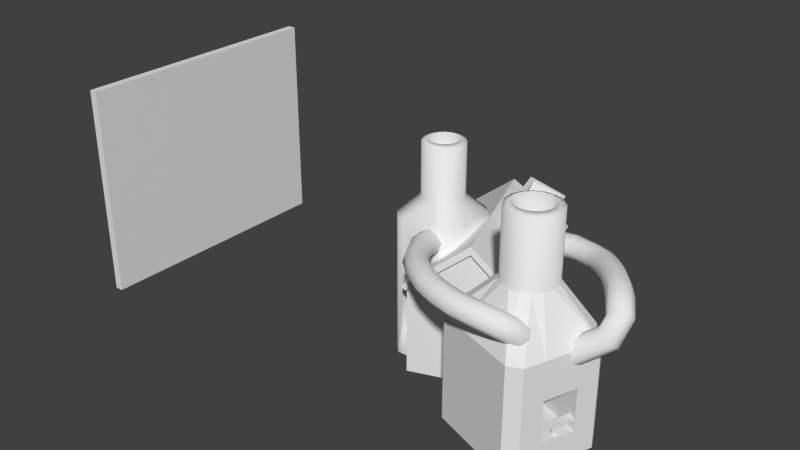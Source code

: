 # Source: power7blend.blend  (saved by Blender 2.66.0; exported with 4.5.12 LTS)
import bpy
from mathutils import Matrix  # noqa: F401  (used for matrix-valued properties, if any)

bpy.ops.wm.read_factory_settings(use_empty=True)
scene = bpy.context.scene
scene.name = 'Scene'

# ---- collections
col_collection_1 = bpy.data.collections.new('Collection 1'); scene.collection.children.link(col_collection_1)

# ---- materials (node trees are filled in below, after node groups)
mat_classic_workshop = bpy.data.materials.new('classic_workshop')
mat_classic_workshop.alpha_threshold = 0.0
mat_classic_workshop.use_transparent_shadow = False
mat_classic_workshop.roughness = 0.5
mat_classic_workshop.line_color = (0.0, 0.0, 0.0, 1.0)
mat_classic_foundry = bpy.data.materials.new('classic_foundry')
mat_classic_foundry.alpha_threshold = 0.0
mat_classic_foundry.use_transparent_shadow = False
mat_classic_foundry.roughness = 0.5
mat_classic_foundry.line_color = (0.0, 0.0, 0.0, 1.0)
mat_classic_foundry_oven = bpy.data.materials.new('classic_foundry_oven')
mat_classic_foundry_oven.alpha_threshold = 0.0
mat_classic_foundry_oven.use_transparent_shadow = False
mat_classic_foundry_oven.roughness = 0.5
mat_classic_foundry_oven.line_color = (0.0, 0.0, 0.0, 1.0)
mat_chemical = bpy.data.materials.new('Chemical')
mat_chemical.alpha_threshold = 0.0
mat_chemical.use_transparent_shadow = False
mat_chemical.roughness = 0.5
mat_chemical.line_color = (0.0, 0.0, 0.0, 1.0)

# ---- material node trees

# ---- world
world_world = bpy.data.worlds.new('World'); scene.world = world_world
world_world.color = (0.05088, 0.05088, 0.05088)
world_world.use_sun_shadow = False
world_world.sun_shadow_jitter_overblur = 0.0
world_world.cycles.sampling_method = 'MANUAL'
world_world.cycles.sample_map_resolution = 256

# ---- meshes
me_grid = bpy.data.meshes.new('Grid')
me_grid.from_pydata([(-7.112e-05, 9.113, -5.954), (-3.188e-05, 10.15, -3.174), (7.357e-06, 8.142, -2.961), (-7.112e-05, 9.604, -6.093), (-3.188e-05, 12.73, -1.995), (7.357e-06, 10.71, -1.574), (0.0001055, 12.24, 1.831), (8.584e-05, 8.91, 2.599), (-0.7001, 9.113, -5.954), (-0.7, 10.15, -3.174), (-0.7, 8.142, -2.961), (-0.7001, 9.604, -6.093), (-0.7, 12.73, -1.995), (-0.7, 10.71, -1.574), (-0.6999, 12.24, 1.831), (-0.6999, 8.91, 2.599)], [], [(2, 5, 6), (1, 0, 3, 4), (2, 1, 4, 5), (2, 6, 7), (0, 1, 9, 8), (2, 7, 15, 10), (4, 3, 11, 12), (7, 6, 14, 15), (6, 5, 13, 14), (1, 2, 10, 9), (5, 4, 12, 13), (3, 0, 8, 11)])
_uv = me_grid.uv_layers.new(name='UVMap')
_uv.uv.foreach_set('vector', [0.09278, 0.3136, 0.3442, 0.5575, 0.4092, 0.9999, 0.3318, 0.3546, 0.3024, 7.68e-05, 0.3635, 7.685e-05, 0.5899, 0.5745, 0.09278, 0.3136, 0.3318, 0.3546, 0.5899, 0.5745, 0.3442, 0.5575, 0.09278, 0.3136, 0.4092, 0.9999, 7.68e-05, 0.9799, 0.3024, 7.68e-05, 0.3318, 0.3546, 0.3318, 0.3546, 0.3024, 7.68e-05, 0.09278, 0.3136, 7.68e-05, 0.9799, 7.68e-05, 0.9799, 0.09278, 0.3136, 0.5899, 0.5745, 0.3635, 7.685e-05, 0.3635, 7.685e-05, 0.5899, 0.5745, 7.68e-05, 0.9799, 0.4092, 0.9999, 0.4092, 0.9999, 7.68e-05, 0.9799, 0.4092, 0.9999, 0.3442, 0.5575, 0.3442, 0.5575, 0.4092, 0.9999, 0.3318, 0.3546, 0.09278, 0.3136, 0.09278, 0.3136, 0.3318, 0.3546, 0.3442, 0.5575, 0.5899, 0.5745, 0.5899, 0.5745, 0.3442, 0.5575, 0.3635, 7.685e-05, 0.3024, 7.68e-05, 0.3024, 7.68e-05, 0.3635, 7.685e-05])
me_grid.use_remesh_preserve_volume = False
me_grid.use_remesh_preserve_attributes = False
me_grid.use_mirror_vertex_groups = False
me_grid.update()
me_cube_001 = bpy.data.meshes.new('Cube.001')
me_cube_001.from_pydata([(-1.0, -32.0, -26.0), (-1.0, 32.0, -26.0), (1.0, 32.0, -26.0), (1.0, -32.0, -26.0), (-1.0, -32.0, 26.0), (-1.0, 32.0, 26.0), (1.0, 32.0, 26.0), (1.0, -32.0, 26.0)], [], [(4, 0, 1, 5), (5, 1, 2, 6), (6, 2, 3, 7), (7, 3, 0, 4), (0, 3, 2, 1), (7, 4, 5, 6)])
me_cube_001.use_remesh_preserve_volume = False
me_cube_001.use_remesh_preserve_attributes = False
me_cube_001.use_mirror_vertex_groups = False
me_cube_001.update()
me_workshop_002 = bpy.data.meshes.new('workshop.002')
me_workshop_002.from_pydata([(-47.39, 7.09, -46.0), (-51.17, -3.709, 5.069), (-45.26, 4.962, -46.0), (-50.24, -2.776, 5.069), (-45.26, 0.7052, -46.0), (-49.73, -1.557, 5.069), (-45.26, -2.7, -46.0), (-49.73, -0.2367, 5.069), (-45.26, -6.957, -46.0), (-50.24, 0.983, 5.069), (-47.39, -9.085, -46.0), (-51.17, 1.917, 5.069), (-48.79, -9.085, -46.0), (-57.31, -9.085, -46.0), (-53.71, 2.422, 5.069), (-58.71, -9.085, -46.0), (-54.93, 1.918, 5.069), (-60.84, -6.957, -46.0), (-55.86, 0.9844, 5.069), (-60.84, -2.7, -46.0), (-56.37, -0.235, 5.069), (-60.84, 0.7052, -46.0), (-56.37, -1.555, 5.069), (-60.84, 4.962, -46.0), (-55.86, -2.775, 5.069), (-58.71, 7.09, -46.0), (-54.93, -3.708, 5.069), (-55.6, 7.09, -46.0), (-53.71, -4.214, 5.069), (-50.5, 7.09, -46.0), (-52.39, -4.214, 5.069), (-52.39, 2.422, 5.069), (-53.05, -0.9921, -9.031), (-49.05, 1.774, 4.549), (-48.33, 0.04087, 4.549), (-48.33, -1.835, 4.549), (-49.05, -3.568, 4.549), (-50.38, -4.894, 4.549), (-50.38, 3.101, 4.549), (-52.11, -5.611, 4.549), (-53.99, -5.611, 4.549), (-55.72, -4.893, 4.549), (-57.05, -3.566, 4.549), (-57.77, -1.833, 4.549), (-57.76, 0.04317, 4.549), (-57.05, 1.776, 4.549), (-55.72, 3.102, 4.549), (-53.99, 3.819, 4.549), (-52.11, 3.819, 4.549), (-49.05, 1.774, -7.901), (-48.33, 0.04087, -7.901), (-48.33, -1.835, -7.901), (-49.05, -3.568, -7.901), (-50.38, -4.894, -7.901), (-50.38, 3.101, -7.901), (-52.11, -5.611, -7.901), (-53.99, -5.611, -7.901), (-55.72, -4.893, -7.901), (-57.05, -3.566, -7.901), (-57.77, -1.833, -7.901), (-57.76, 0.04317, -7.901), (-57.05, 1.776, -7.901), (-55.72, 3.102, -7.901), (-53.99, 3.819, -7.901), (-52.11, 3.819, -7.901), (-45.26, 4.962, -11.99), (-45.26, 0.7052, -11.99), (-45.26, -2.7, -11.99), (-45.26, -6.957, -11.99), (-47.39, -9.085, -11.99), (-47.39, 7.09, -11.99), (-48.79, -9.085, -11.99), (-57.31, -9.085, -11.99), (-58.71, -9.085, -11.99), (-60.84, -6.957, -11.99), (-60.84, -2.7, -11.99), (-60.84, 0.7052, -11.99), (-60.84, 4.962, -11.99), (-58.71, 7.09, -11.99), (-55.6, 7.09, -11.99), (-50.5, 7.09, -11.99), (-48.79, -9.085, -30.0), (-57.31, -9.085, -30.0), (-48.79, -9.085, -40.0), (-57.31, -9.085, -40.0), (-48.79, 5.813, -30.0), (-57.31, 5.813, -30.0), (-48.79, 5.813, -40.0), (-57.31, 5.813, -40.0)], [], [(36, 3, 1, 37), (33, 9, 7, 34), (52, 36, 37, 53), (47, 14, 31, 48), (45, 18, 16, 46), (41, 26, 24, 42), (39, 30, 28, 40), (43, 22, 20, 44), (65, 2, 0, 70), (46, 16, 14, 47), (44, 20, 18, 45), (42, 24, 22, 43), (40, 28, 26, 41), (37, 1, 30, 39), (35, 5, 3, 36), (49, 33, 34, 50), (48, 31, 11, 38), (63, 47, 48, 64), (34, 7, 5, 35), (61, 45, 46, 62), (57, 41, 42, 58), (59, 43, 44, 60), (9, 33, 38, 11), (62, 46, 47, 63), (60, 44, 45, 61), (58, 42, 43, 59), (56, 40, 41, 57), (53, 37, 39, 55), (51, 35, 36, 52), (64, 48, 38, 54), (50, 34, 35, 51), (31, 32, 11), (14, 32, 31), (16, 32, 14), (9, 32, 7), (7, 32, 5), (1, 32, 30), (28, 32, 26), (24, 32, 22), (20, 32, 18), (18, 32, 16), (32, 9, 11), (5, 32, 3), (3, 32, 1), (30, 32, 28), (26, 32, 24), (22, 32, 20), (68, 52, 53, 69), (33, 49, 54, 38), (65, 49, 50, 66), (79, 63, 64, 80), (77, 61, 62, 78), (73, 57, 58, 74), (75, 59, 60, 76), (78, 62, 63, 79), (76, 60, 61, 77), (74, 58, 59, 75), (72, 56, 57, 73), (69, 53, 55, 71), (67, 51, 52, 68), (80, 64, 54, 70), (66, 50, 51, 67), (49, 65, 70, 54), (8, 68, 69, 10), (2, 65, 66, 4), (27, 79, 80, 29), (23, 77, 78, 25), (15, 73, 74, 17), (81, 71, 72, 82), (19, 75, 76, 21), (25, 78, 79, 27), (21, 76, 77, 23), (17, 74, 75, 19), (13, 84, 82, 72, 73, 15), (10, 69, 71, 81, 83, 12), (6, 67, 68, 8), (29, 80, 70, 0), (4, 66, 67, 6), (55, 39, 40, 56), (55, 56, 72, 71), (12, 83, 84, 13), (82, 84, 88, 86), (84, 83, 87, 88), (81, 82, 86, 85), (83, 81, 85, 87), (87, 85, 86, 88)])
me_workshop_002.polygons.foreach_set('use_smooth', [True] * 86)
_uv = me_workshop_002.uv_layers.new(name='UVMap')
_uv.uv.foreach_set('vector', [0.2204, 0.928, 0.1943, 0.911, 0.2047, 0.886, 0.2353, 0.8918, 0.1171, 0.9714, 0.1229, 0.9405, 0.1501, 0.9405, 0.1565, 0.9712, 0.6245, 0.6839, 0.6245, 0.9831, 0.5795, 0.9831, 0.5795, 0.6839, 0.03728, 0.8919, 0.06814, 0.8856, 0.07849, 0.9108, 0.05244, 0.9285, 0.05273, 0.8158, 0.0789, 0.8333, 0.06829, 0.8583, 0.03738, 0.8523, 0.1928, 0.7888, 0.1754, 0.8147, 0.1505, 0.804, 0.1568, 0.7736, 0.2353, 0.8528, 0.2048, 0.8589, 0.1943, 0.834, 0.2204, 0.8167, 0.1177, 0.7732, 0.1234, 0.804, 0.09832, 0.8143, 0.08101, 0.788, 0.6746, 0.375, 0.6735, 0.02012, 0.7232, 0.01996, 0.7243, 0.3749, 0.03738, 0.8523, 0.06829, 0.8583, 0.06814, 0.8856, 0.03728, 0.8919, 0.08101, 0.788, 0.09832, 0.8143, 0.0789, 0.8333, 0.05273, 0.8158, 0.1568, 0.7736, 0.1505, 0.804, 0.1234, 0.804, 0.1177, 0.7732, 0.2204, 0.8167, 0.1943, 0.834, 0.1754, 0.8147, 0.1928, 0.7888, 0.2353, 0.8918, 0.2047, 0.886, 0.2048, 0.8589, 0.2353, 0.8528, 0.1928, 0.9559, 0.1751, 0.9301, 0.1943, 0.911, 0.2204, 0.928, 0.7598, 0.6839, 0.7598, 0.9831, 0.7147, 0.9831, 0.7147, 0.6839, 0.05244, 0.9285, 0.07849, 0.9108, 0.09773, 0.9301, 0.0805, 0.9564, 0.895, 0.6839, 0.895, 0.9831, 0.8499, 0.9831, 0.8499, 0.6839, 0.1565, 0.9712, 0.1501, 0.9405, 0.1751, 0.9301, 0.1928, 0.9559, 0.9852, 0.6839, 0.9852, 0.9831, 0.9401, 0.9831, 0.9401, 0.6839, 0.4442, 0.6839, 0.4442, 0.983, 0.3992, 0.983, 0.3992, 0.6839, 0.3541, 0.6839, 0.3541, 0.983, 0.309, 0.983, 0.309, 0.6839, 0.1229, 0.9405, 0.1171, 0.9714, 0.0805, 0.9564, 0.09773, 0.9301, 0.9401, 0.6839, 0.9401, 0.9831, 0.895, 0.9831, 0.895, 0.6839, 0.309, 0.6839, 0.309, 0.983, 0.2639, 0.983, 0.2639, 0.6839, 0.3992, 0.6839, 0.3992, 0.983, 0.3541, 0.983, 0.3541, 0.6839, 0.4893, 0.6839, 0.4893, 0.983, 0.4442, 0.983, 0.4442, 0.6839, 0.5795, 0.6839, 0.5795, 0.9831, 0.5344, 0.9831, 0.5344, 0.6839, 0.6696, 0.6839, 0.6696, 0.9831, 0.6245, 0.9831, 0.6245, 0.6839, 0.8499, 0.6839, 0.8499, 0.9831, 0.8049, 0.9831, 0.8048, 0.6839, 0.7147, 0.6839, 0.7147, 0.9831, 0.6696, 0.9831, 0.6696, 0.6839, 0.07849, 0.9108, 0.1367, 0.8722, 0.09773, 0.9301, 0.06814, 0.8856, 0.1367, 0.8722, 0.07849, 0.9108, 0.06829, 0.8583, 0.1367, 0.8722, 0.06814, 0.8856, 0.1229, 0.9405, 0.1367, 0.8722, 0.1501, 0.9405, 0.1501, 0.9405, 0.1367, 0.8722, 0.1751, 0.9301, 0.2047, 0.886, 0.1367, 0.8722, 0.2048, 0.8589, 0.1943, 0.834, 0.1367, 0.8722, 0.1754, 0.8147, 0.1505, 0.804, 0.1367, 0.8722, 0.1234, 0.804, 0.09832, 0.8143, 0.1367, 0.8722, 0.0789, 0.8333, 0.0789, 0.8333, 0.1367, 0.8722, 0.06829, 0.8583, 0.1367, 0.8722, 0.1229, 0.9405, 0.09773, 0.9301, 0.1751, 0.9301, 0.1367, 0.8722, 0.1943, 0.911, 0.1943, 0.911, 0.1367, 0.8722, 0.2047, 0.886, 0.2048, 0.8589, 0.1367, 0.8722, 0.1943, 0.834, 0.1754, 0.8147, 0.1367, 0.8722, 0.1505, 0.804, 0.1234, 0.804, 0.1367, 0.8722, 0.09832, 0.8143, 0.5004, 0.3756, 0.5009, 0.5174, 0.4512, 0.5176, 0.4508, 0.3757, 0.7598, 0.9831, 0.7598, 0.6839, 0.8048, 0.6839, 0.8049, 0.9831, 0.6746, 0.375, 0.6751, 0.5169, 0.6145, 0.5171, 0.6141, 0.3752, 0.8602, 0.3745, 0.8606, 0.5163, 0.7927, 0.5165, 0.7922, 0.3747, 0.9778, 0.3741, 0.9783, 0.516, 0.9286, 0.5161, 0.9282, 0.3743, 0.2469, 0.3763, 0.2473, 0.5182, 0.1977, 0.5184, 0.1972, 0.3765, 0.1367, 0.3767, 0.1372, 0.5185, 0.08405, 0.5187, 0.08361, 0.3768, 0.9282, 0.3743, 0.9286, 0.5161, 0.8606, 0.5163, 0.8602, 0.3745, 0.08361, 0.3768, 0.08405, 0.5187, 0.02351, 0.5189, 0.02308, 0.377, 0.1972, 0.3765, 0.1977, 0.5184, 0.1372, 0.5185, 0.1367, 0.3767, 0.3, 0.3762, 0.3004, 0.518, 0.2473, 0.5182, 0.2469, 0.3763, 0.4508, 0.3757, 0.4512, 0.5176, 0.3981, 0.5177, 0.3977, 0.3759, 0.561, 0.3754, 0.5614, 0.5172, 0.5009, 0.5174, 0.5004, 0.3756, 0.7922, 0.3747, 0.7927, 0.5165, 0.7247, 0.5167, 0.7243, 0.3749, 0.6141, 0.3752, 0.6145, 0.5171, 0.5614, 0.5172, 0.561, 0.3754, 0.6751, 0.5169, 0.6746, 0.375, 0.7243, 0.3749, 0.7247, 0.5167, 0.4994, 0.02065, 0.5004, 0.3756, 0.4508, 0.3757, 0.4497, 0.0208, 0.6735, 0.02012, 0.6746, 0.375, 0.6141, 0.3752, 0.613, 0.0203, 0.8591, 0.01955, 0.8602, 0.3745, 0.7922, 0.3747, 0.7912, 0.01975, 0.9767, 0.01919, 0.9778, 0.3741, 0.9282, 0.3743, 0.9271, 0.01934, 0.2458, 0.02143, 0.2469, 0.3763, 0.1972, 0.3765, 0.1962, 0.02158, 0.3971, 0.1984, 0.3977, 0.3759, 0.3, 0.3762, 0.2995, 0.1987, 0.1356, 0.02176, 0.1367, 0.3767, 0.08361, 0.3768, 0.08252, 0.02193, 0.9271, 0.01934, 0.9282, 0.3743, 0.8602, 0.3745, 0.8591, 0.01955, 0.08252, 0.02193, 0.08361, 0.3768, 0.02308, 0.377, 0.02198, 0.02211, 0.1962, 0.02158, 0.1972, 0.3765, 0.1367, 0.3767, 0.1356, 0.02176, 0.2989, 0.02126, 0.2992, 0.11, 0.2995, 0.1987, 0.3, 0.3762, 0.2469, 0.3763, 0.2458, 0.02143, 0.4497, 0.0208, 0.4508, 0.3757, 0.3977, 0.3759, 0.3971, 0.1984, 0.3969, 0.1097, 0.3966, 0.02096, 0.5599, 0.02046, 0.561, 0.3754, 0.5004, 0.3756, 0.4994, 0.02065, 0.7912, 0.01975, 0.7922, 0.3747, 0.7243, 0.3749, 0.7232, 0.01996, 0.613, 0.0203, 0.6141, 0.3752, 0.561, 0.3754, 0.5599, 0.02046, 0.5344, 0.6839, 0.5344, 0.9831, 0.4893, 0.983, 0.4893, 0.6839, 0.3981, 0.5177, 0.3004, 0.518, 0.3, 0.3762, 0.3977, 0.3759, 0.3966, 0.02096, 0.3969, 0.1097, 0.2992, 0.11, 0.2989, 0.02126, 0.2068, 0.7305, 0.04463, 0.7305, 0.1131, 0.6709, 0.1403, 0.6709, 0.04463, 0.7305, 0.04463, 0.5828, 0.1129, 0.6431, 0.1131, 0.6709, 0.2068, 0.5829, 0.2068, 0.7305, 0.1403, 0.6709, 0.1403, 0.6432, 0.04463, 0.5828, 0.2068, 0.5829, 0.1403, 0.6432, 0.1129, 0.6431, 0.1129, 0.6431, 0.1403, 0.6432, 0.1403, 0.6709, 0.1131, 0.6709])
me_workshop_002.materials.append(mat_classic_workshop)
me_workshop_002.use_remesh_preserve_volume = False
me_workshop_002.use_remesh_preserve_attributes = False
me_workshop_002.use_mirror_vertex_groups = False
me_workshop_002.update()
me_workshop_001 = bpy.data.meshes.new('workshop.001')
me_workshop_001.from_pydata([(-16.0, 38.3, -26.0), (-22.67, 20.51, 25.81), (-13.5, 35.8, -26.0), (-21.51, 21.67, 25.81), (-13.5, 30.8, -26.0), (-20.88, 23.18, 25.81), (-13.5, 20.0, -26.0), (-20.88, 24.82, 25.81), (-13.5, 15.0, -26.0), (-21.51, 26.33, 25.81), (-16.0, 12.5, -26.0), (-22.67, 27.49, 25.81), (-21.0, 12.5, -26.0), (-29.0, 12.5, -26.0), (-25.82, 28.12, 25.81), (-34.0, 12.5, -26.0), (-27.33, 27.49, 25.81), (-36.5, 15.0, -26.0), (-28.49, 26.34, 25.81), (-36.5, 20.0, -26.0), (-29.12, 24.82, 25.81), (-36.5, 30.8, -26.0), (-29.12, 23.18, 25.81), (-36.5, 35.8, -26.0), (-28.49, 21.67, 25.81), (-34.0, 38.3, -26.0), (-27.33, 20.51, 25.81), (-28.0, 38.3, -26.0), (-25.82, 19.88, 25.81), (-22.0, 38.3, -26.0), (-24.18, 19.88, 25.81), (-24.18, 28.12, 25.81), (-25.0, 23.88, 8.309), (-20.04, 27.32, 25.17), (-19.15, 25.17, 25.17), (-19.15, 22.84, 25.17), (-20.04, 20.69, 25.17), (-21.69, 19.04, 25.17), (-21.68, 28.96, 25.17), (-23.84, 18.15, 25.17), (-26.17, 18.15, 25.17), (-28.32, 19.04, 25.17), (-29.96, 20.69, 25.17), (-30.85, 22.84, 25.17), (-30.85, 25.17, 25.17), (-29.96, 27.32, 25.17), (-28.31, 28.96, 25.17), (-26.16, 29.86, 25.17), (-23.83, 29.85, 25.17), (-20.04, 27.32, 9.711), (-19.15, 25.17, 9.711), (-19.15, 22.84, 9.711), (-20.04, 20.69, 9.711), (-21.69, 19.04, 9.711), (-21.68, 28.96, 9.711), (-23.84, 18.15, 9.711), (-26.17, 18.15, 9.711), (-28.32, 19.04, 9.711), (-29.96, 20.69, 9.711), (-30.85, 22.84, 9.711), (-30.85, 25.17, 9.711), (-29.96, 27.32, 9.711), (-28.31, 28.96, 9.711), (-26.16, 29.86, 9.711), (-23.83, 29.85, 9.711), (-13.5, 35.8, -1.0), (-13.5, 30.8, -1.0), (-13.5, 20.0, -1.0), (-13.5, 15.0, -1.0), (-16.0, 12.5, -1.0), (-16.0, 38.3, -1.0), (-21.0, 12.5, -1.0), (-29.0, 12.5, -1.0), (-34.0, 12.5, -1.0), (-36.5, 15.0, -1.0), (-36.5, 20.0, -1.0), (-36.5, 30.8, -1.0), (-36.5, 35.8, -1.0), (-34.0, 38.3, -1.0), (-28.0, 38.3, -1.0), (-22.0, 38.3, -1.0), (-21.0, 12.5, -10.0), (-29.0, 12.5, -10.0), (-21.0, 12.5, -20.0), (-29.0, 12.5, -20.0), (-21.0, 36.8, -10.0), (-30.0, 36.8, -10.0), (-21.0, 36.8, -20.0), (-30.0, 36.8, -20.0), (-29.0, 13.0, -18.0), (-29.0, 14.5, -18.0), (-21.0, 14.5, -18.0), (-21.0, 13.0, -18.0), (-29.0, 13.0, -17.0), (-29.0, 14.5, -17.0), (-21.0, 14.5, -17.0), (-21.0, 13.0, -17.0), (-25.5, 13.5, -20.0), (-25.5, 14.0, -20.0), (-24.5, 14.0, -20.0), (-24.5, 13.5, -20.0), (-25.5, 13.5, -18.0), (-25.5, 14.0, -18.0), (-24.5, 14.0, -18.0), (-24.5, 13.5, -18.0)], [], [(36, 3, 1, 37), (33, 9, 7, 34), (52, 36, 37, 53), (47, 14, 31, 48), (45, 18, 16, 46), (41, 26, 24, 42), (39, 30, 28, 40), (43, 22, 20, 44), (65, 2, 0, 70), (46, 16, 14, 47), (44, 20, 18, 45), (42, 24, 22, 43), (40, 28, 26, 41), (37, 1, 30, 39), (35, 5, 3, 36), (49, 33, 34, 50), (48, 31, 11, 38), (63, 47, 48, 64), (34, 7, 5, 35), (61, 45, 46, 62), (57, 41, 42, 58), (59, 43, 44, 60), (9, 33, 38, 11), (62, 46, 47, 63), (60, 44, 45, 61), (58, 42, 43, 59), (56, 40, 41, 57), (53, 37, 39, 55), (51, 35, 36, 52), (64, 48, 38, 54), (50, 34, 35, 51), (31, 32, 11), (14, 32, 31), (16, 32, 14), (9, 32, 7), (7, 32, 5), (1, 32, 30), (28, 32, 26), (24, 32, 22), (20, 32, 18), (18, 32, 16), (32, 9, 11), (5, 32, 3), (3, 32, 1), (30, 32, 28), (26, 32, 24), (22, 32, 20), (68, 52, 53, 69), (33, 49, 54, 38), (65, 49, 50, 66), (79, 63, 64, 80), (77, 61, 62, 78), (73, 57, 58, 74), (75, 59, 60, 76), (78, 62, 63, 79), (76, 60, 61, 77), (74, 58, 59, 75), (72, 56, 57, 73), (69, 53, 55, 71), (67, 51, 52, 68), (80, 64, 54, 70), (66, 50, 51, 67), (49, 65, 70, 54), (8, 68, 69, 10), (2, 65, 66, 4), (27, 79, 80, 29), (23, 77, 78, 25), (15, 73, 74, 17), (81, 71, 72, 82), (19, 75, 76, 21), (25, 78, 79, 27), (21, 76, 77, 23), (17, 74, 75, 19), (13, 84, 82, 72, 73, 15), (10, 69, 71, 81, 83, 12), (6, 67, 68, 8), (29, 80, 70, 0), (4, 66, 67, 6), (55, 39, 40, 56), (55, 56, 72, 71), (12, 83, 84, 13), (82, 84, 88, 86), (84, 83, 87, 88), (81, 82, 86, 85), (83, 81, 85, 87), (87, 85, 86, 88), (94, 95, 91, 90), (96, 93, 89, 92), (89, 90, 91, 92), (96, 95, 94, 93), (101, 102, 98, 97), (102, 103, 99, 98), (103, 104, 100, 99), (104, 101, 97, 100)])
me_workshop_001.polygons.foreach_set('use_smooth', [1, 1, 1, 1, 1, 1, 1, 1, 0, 1, 1, 1, 1, 1, 1, 1, 1, 1, 1, 1, 1, 1, 1, 1, 1, 1, 1, 1, 1, 1, 1, 1, 1, 1, 1, 1, 1, 1, 1, 1, 1, 1, 1, 1, 1, 1, 1, 0, 1, 0, 0, 0, 0, 0, 0, 0, 0, 0, 0, 0, 0, 0, 0, 0, 0, 0, 0, 0, 0, 0, 0, 0, 0, 0, 0, 0, 0, 0, 1, 0, 0, 0, 0, 0, 0, 0, 0, 0, 0, 0, 0, 0, 0, 0])
_uv = me_workshop_001.uv_layers.new(name='UVMap')
_uv.uv.foreach_set('vector', [0.2204, 0.928, 0.1943, 0.911, 0.2047, 0.886, 0.2353, 0.8918, 0.1171, 0.9714, 0.1229, 0.9405, 0.1501, 0.9405, 0.1565, 0.9712, 0.6245, 0.6839, 0.6245, 0.9831, 0.5795, 0.9831, 0.5795, 0.6839, 0.03728, 0.8919, 0.06814, 0.8856, 0.07849, 0.9108, 0.05244, 0.9285, 0.05273, 0.8158, 0.0789, 0.8333, 0.06829, 0.8583, 0.03738, 0.8523, 0.1928, 0.7888, 0.1754, 0.8147, 0.1505, 0.804, 0.1568, 0.7736, 0.2353, 0.8528, 0.2048, 0.8589, 0.1943, 0.834, 0.2204, 0.8167, 0.1177, 0.7732, 0.1234, 0.804, 0.09832, 0.8143, 0.08101, 0.788, 0.6746, 0.375, 0.6735, 0.02012, 0.7232, 0.01996, 0.7243, 0.3749, 0.03738, 0.8523, 0.06829, 0.8583, 0.06814, 0.8856, 0.03728, 0.8919, 0.08101, 0.788, 0.09832, 0.8143, 0.0789, 0.8333, 0.05273, 0.8158, 0.1568, 0.7736, 0.1505, 0.804, 0.1234, 0.804, 0.1177, 0.7732, 0.2204, 0.8167, 0.1943, 0.834, 0.1754, 0.8147, 0.1928, 0.7888, 0.2353, 0.8918, 0.2047, 0.886, 0.2048, 0.8589, 0.2353, 0.8528, 0.1928, 0.9559, 0.1751, 0.9301, 0.1943, 0.911, 0.2204, 0.928, 0.7598, 0.6839, 0.7598, 0.9831, 0.7147, 0.9831, 0.7147, 0.6839, 0.05244, 0.9285, 0.07849, 0.9108, 0.09773, 0.9301, 0.0805, 0.9564, 0.895, 0.6839, 0.895, 0.9831, 0.8499, 0.9831, 0.8499, 0.6839, 0.1565, 0.9712, 0.1501, 0.9405, 0.1751, 0.9301, 0.1928, 0.9559, 0.9852, 0.6839, 0.9852, 0.9831, 0.9401, 0.9831, 0.9401, 0.6839, 0.4442, 0.6839, 0.4442, 0.983, 0.3992, 0.983, 0.3992, 0.6839, 0.3541, 0.6839, 0.3541, 0.983, 0.309, 0.983, 0.309, 0.6839, 0.1229, 0.9405, 0.1171, 0.9714, 0.0805, 0.9564, 0.09773, 0.9301, 0.9401, 0.6839, 0.9401, 0.9831, 0.895, 0.9831, 0.895, 0.6839, 0.309, 0.6839, 0.309, 0.983, 0.2639, 0.983, 0.2639, 0.6839, 0.3992, 0.6839, 0.3992, 0.983, 0.3541, 0.983, 0.3541, 0.6839, 0.4893, 0.6839, 0.4893, 0.983, 0.4442, 0.983, 0.4442, 0.6839, 0.5795, 0.6839, 0.5795, 0.9831, 0.5344, 0.9831, 0.5344, 0.6839, 0.6696, 0.6839, 0.6696, 0.9831, 0.6245, 0.9831, 0.6245, 0.6839, 0.8499, 0.6839, 0.8499, 0.9831, 0.8049, 0.9831, 0.8048, 0.6839, 0.7147, 0.6839, 0.7147, 0.9831, 0.6696, 0.9831, 0.6696, 0.6839, 0.07849, 0.9108, 0.1367, 0.8722, 0.09773, 0.9301, 0.06814, 0.8856, 0.1367, 0.8722, 0.07849, 0.9108, 0.06829, 0.8583, 0.1367, 0.8722, 0.06814, 0.8856, 0.1229, 0.9405, 0.1367, 0.8722, 0.1501, 0.9405, 0.1501, 0.9405, 0.1367, 0.8722, 0.1751, 0.9301, 0.2047, 0.886, 0.1367, 0.8722, 0.2048, 0.8589, 0.1943, 0.834, 0.1367, 0.8722, 0.1754, 0.8147, 0.1505, 0.804, 0.1367, 0.8722, 0.1234, 0.804, 0.09832, 0.8143, 0.1367, 0.8722, 0.0789, 0.8333, 0.0789, 0.8333, 0.1367, 0.8722, 0.06829, 0.8583, 0.1367, 0.8722, 0.1229, 0.9405, 0.09773, 0.9301, 0.1751, 0.9301, 0.1367, 0.8722, 0.1943, 0.911, 0.1943, 0.911, 0.1367, 0.8722, 0.2047, 0.886, 0.2048, 0.8589, 0.1367, 0.8722, 0.1943, 0.834, 0.1754, 0.8147, 0.1367, 0.8722, 0.1505, 0.804, 0.1234, 0.804, 0.1367, 0.8722, 0.09832, 0.8143, 0.5004, 0.3756, 0.5009, 0.5174, 0.4512, 0.5176, 0.4508, 0.3757, 0.7598, 0.9831, 0.7598, 0.6839, 0.8048, 0.6839, 0.8049, 0.9831, 0.6746, 0.375, 0.6751, 0.5169, 0.6145, 0.5171, 0.6141, 0.3752, 0.8602, 0.3745, 0.8606, 0.5163, 0.7927, 0.5165, 0.7922, 0.3747, 0.9778, 0.3741, 0.9783, 0.516, 0.9286, 0.5161, 0.9282, 0.3743, 0.2469, 0.3763, 0.2473, 0.5182, 0.1977, 0.5184, 0.1972, 0.3765, 0.1367, 0.3767, 0.1372, 0.5185, 0.08405, 0.5187, 0.08361, 0.3768, 0.9282, 0.3743, 0.9286, 0.5161, 0.8606, 0.5163, 0.8602, 0.3745, 0.08361, 0.3768, 0.08405, 0.5187, 0.02351, 0.5189, 0.02308, 0.377, 0.1972, 0.3765, 0.1977, 0.5184, 0.1372, 0.5185, 0.1367, 0.3767, 0.3, 0.3762, 0.3004, 0.518, 0.2473, 0.5182, 0.2469, 0.3763, 0.4508, 0.3757, 0.4512, 0.5176, 0.3981, 0.5177, 0.3977, 0.3759, 0.561, 0.3754, 0.5614, 0.5172, 0.5009, 0.5174, 0.5004, 0.3756, 0.7922, 0.3747, 0.7927, 0.5165, 0.7247, 0.5167, 0.7243, 0.3749, 0.6141, 0.3752, 0.6145, 0.5171, 0.5614, 0.5172, 0.561, 0.3754, 0.6751, 0.5169, 0.6746, 0.375, 0.7243, 0.3749, 0.7247, 0.5167, 0.4994, 0.02065, 0.5004, 0.3756, 0.4508, 0.3757, 0.4497, 0.0208, 0.6735, 0.02012, 0.6746, 0.375, 0.6141, 0.3752, 0.613, 0.0203, 0.8591, 0.01955, 0.8602, 0.3745, 0.7922, 0.3747, 0.7912, 0.01975, 0.9767, 0.01919, 0.9778, 0.3741, 0.9282, 0.3743, 0.9271, 0.01934, 0.2458, 0.02143, 0.2469, 0.3763, 0.1972, 0.3765, 0.1962, 0.02158, 0.3971, 0.1984, 0.3977, 0.3759, 0.3, 0.3762, 0.2995, 0.1987, 0.1356, 0.02176, 0.1367, 0.3767, 0.08361, 0.3768, 0.08252, 0.02193, 0.9271, 0.01934, 0.9282, 0.3743, 0.8602, 0.3745, 0.8591, 0.01955, 0.08252, 0.02193, 0.08361, 0.3768, 0.02308, 0.377, 0.02198, 0.02211, 0.1962, 0.02158, 0.1972, 0.3765, 0.1367, 0.3767, 0.1356, 0.02176, 0.2989, 0.02126, 0.2992, 0.11, 0.2995, 0.1987, 0.3, 0.3762, 0.2469, 0.3763, 0.2458, 0.02143, 0.4497, 0.0208, 0.4508, 0.3757, 0.3977, 0.3759, 0.3971, 0.1984, 0.3969, 0.1097, 0.3966, 0.02096, 0.5599, 0.02046, 0.561, 0.3754, 0.5004, 0.3756, 0.4994, 0.02065, 0.7912, 0.01975, 0.7922, 0.3747, 0.7243, 0.3749, 0.7232, 0.01996, 0.613, 0.0203, 0.6141, 0.3752, 0.561, 0.3754, 0.5599, 0.02046, 0.5344, 0.6839, 0.5344, 0.9831, 0.4893, 0.983, 0.4893, 0.6839, 0.3981, 0.5177, 0.3004, 0.518, 0.3, 0.3762, 0.3977, 0.3759, 0.3966, 0.02096, 0.3969, 0.1097, 0.2992, 0.11, 0.2989, 0.02126, 0.2068, 0.7305, 0.04463, 0.7305, 0.1131, 0.6709, 0.1403, 0.6709, 0.04463, 0.7305, 0.04463, 0.5828, 0.1129, 0.6431, 0.1131, 0.6709, 0.2068, 0.5829, 0.2068, 0.7305, 0.1403, 0.6709, 0.1403, 0.6432, 0.04463, 0.5828, 0.2068, 0.5829, 0.1403, 0.6432, 0.1129, 0.6431, 0.1129, 0.6431, 0.1403, 0.6432, 0.1403, 0.6709, 0.1131, 0.6709, 0.265, 0.6277, 0.4374, 0.6277, 0.4374, 0.6621, 0.265, 0.6621, 0.4374, 0.6018, 0.265, 0.6018, 0.265, 0.5673, 0.4374, 0.5673, 0.265, 0.5673, 0.265, 0.5414, 0.4374, 0.5414, 0.4374, 0.5673, 0.4374, 0.6018, 0.4374, 0.6277, 0.265, 0.6277, 0.265, 0.6018, 0.2937, 0.6564, 0.265, 0.6564, 0.265, 0.5414, 0.2937, 0.5414, 0.4374, 0.6564, 0.38, 0.6564, 0.38, 0.5414, 0.4374, 0.5414, 0.38, 0.6564, 0.3512, 0.6564, 0.3512, 0.5414, 0.38, 0.5414, 0.3512, 0.6564, 0.2937, 0.6564, 0.2937, 0.5414, 0.3512, 0.5414])
me_workshop_001.materials.append(mat_classic_workshop)
me_workshop_001.use_remesh_preserve_volume = False
me_workshop_001.use_remesh_preserve_attributes = False
me_workshop_001.use_mirror_vertex_groups = False
me_workshop_001.update()
me_foundry = bpy.data.meshes.new('foundry')
me_foundry.from_pydata([(-7.0, -13.0, -5.0), (-7.0, 28.0, -6.0), (18.0, 28.0, -6.0), (18.0, -13.0, -5.0), (-8.0, -13.0, -4.0), (-8.0, 28.0, -5.0), (19.0, 28.0, -5.0), (19.0, -13.0, -4.0), (6.0, 26.0, 6.0), (7.0, -13.0, 8.0), (6.0, 26.0, 4.0), (7.0, -13.0, 6.0), (-7.0, -12.0, -26.0), (-7.0, 27.0, -26.0), (18.0, 27.0, -26.0), (18.0, -12.0, -26.0), (-7.0, -12.0, -5.0), (-7.0, 27.0, -6.0), (18.0, 27.0, -6.0), (18.0, -12.0, -5.0), (6.0, 25.0, 4.0), (6.0, -12.0, 6.0), (18.0, 18.0, -5.0), (18.0, 16.5, -26.0), (18.0, -4.0, -5.0), (18.0, -2.5, -26.0), (18.0, 16.5, -9.0), (18.0, -2.5, -9.0), (15.48, 25.0, -26.0), (15.5, 16.5, -26.0), (15.5, -2.5, -26.0), (15.5, 16.5, -9.0), (15.5, -2.5, -9.0), (-5.0, -8.0, -26.0), (-5.0, 25.0, -26.0), (15.48, 25.0, -6.0), (-5.0, -8.0, -5.0), (-5.0, 25.0, -6.0), (16.5, 10.0, -21.0), (16.5, 9.0, -21.0), (17.0, 9.0, -21.0), (17.0, 10.0, -21.0), (16.5, 10.0, -16.0), (16.5, 9.0, -16.0), (17.0, 9.0, -16.0), (17.0, 10.0, -16.0), (15.5, 16.5, -26.0), (15.5, 7.0, -26.0), (16.5, 7.0, -26.0), (16.5, 16.5, -26.0), (15.5, 16.5, -9.0), (15.5, 7.0, -9.0), (16.5, 7.0, -9.0), (16.5, 16.5, -9.0), (16.5, 4.0, -21.0), (16.5, 5.0, -21.0), (17.0, 5.0, -21.0), (17.0, 4.0, -21.0), (16.5, 4.0, -16.0), (16.5, 5.0, -16.0), (17.0, 5.0, -16.0), (17.0, 4.0, -16.0), (15.5, -2.5, -26.0), (15.5, 7.0, -26.0), (16.5, 7.0, -26.0), (16.5, -2.5, -26.0), (15.5, -2.5, -9.0), (15.5, 7.0, -9.0), (16.5, 7.0, -9.0), (16.5, -2.5, -9.0), (19.0, 7.0, 6.471), (11.0, 6.0, 11.0), (18.12, 8.0, 7.0), (12.03, 7.5, 10.29), (11.0, 21.0, 9.5), (13.5, 10.0, 1.0), (9.5, 9.0, 4.5), (12.0, 20.0, 8.992), (13.5, 20.0, 0.5), (9.5, 19.0, 4.5), (18.12, 21.0, 5.982), (19.0, 22.0, 5.5), (13.0, 9.0, 0.5297), (8.5, 8.0, 4.523), (8.5, 19.88, 4.5), (13.5, 21.0, 0.0)], [], [(4, 5, 1, 0), (6, 2, 10, 8), (6, 7, 3, 2), (3, 7, 9, 11), (11, 10, 2, 3), (9, 8, 5, 4), (7, 6, 8, 9), (0, 1, 10, 11), (9, 4, 0, 11), (5, 8, 10, 1), (17, 20, 18, 14, 13), (18, 22, 26, 23, 14), (22, 24, 27, 26), (27, 25, 30, 32), (26, 27, 32, 31), (23, 26, 31, 29), (28, 35, 37, 34), (34, 37, 36, 33), (12, 15, 19, 16), (16, 17, 13, 12), (42, 38, 39, 43), (43, 39, 40, 44), (44, 40, 41, 45), (45, 41, 38, 42), (38, 41, 40, 39), (45, 42, 43, 44), (50, 46, 47, 51), (51, 47, 48, 52), (52, 48, 49, 53), (53, 49, 46, 50), (46, 49, 48, 47), (53, 50, 51, 52), (58, 59, 55, 54), (59, 60, 56, 55), (60, 61, 57, 56), (61, 58, 54, 57), (54, 55, 56, 57), (61, 60, 59, 58), (66, 67, 63, 62), (67, 68, 64, 63), (68, 69, 65, 64), (69, 66, 62, 65), (62, 63, 64, 65), (69, 68, 67, 66), (19, 21, 16), (76, 75, 78, 79), (79, 78, 80, 77), (72, 70, 80), (80, 70, 81), (77, 76, 79), (71, 72, 73), (71, 70, 72), (73, 72, 75, 76), (77, 80, 81, 74), (71, 73, 74), (75, 72, 78), (73, 76, 77), (74, 73, 77), (78, 72, 80), (74, 81, 85, 84), (81, 70, 82, 85), (71, 74, 83), (70, 71, 83, 82), (24, 19, 15, 25, 27), (74, 84, 83)])
_uv = me_foundry.uv_layers.new(name='UVMap')
_uv.uv.foreach_set('vector', [0.4482, 0.989, 0.4475, 0.76, 0.4588, 0.76, 0.4595, 0.989, 0.03469, 0.6417, 0.04514, 0.6257, 0.173, 0.7123, 0.1699, 0.7284, 0.4595, 0.989, 0.4602, 0.76, 0.4692, 0.76, 0.4685, 0.989, 0.3071, 0.6231, 0.3126, 0.6391, 0.1702, 0.7317, 0.1721, 0.7131, 0.2371, 0.9893, 0.2364, 0.7603, 0.3417, 0.76, 0.3424, 0.989, 0.1269, 0.9893, 0.1262, 0.7603, 0.2357, 0.76, 0.2364, 0.989, 0.1255, 0.76, 0.1262, 0.989, 0.01298, 0.9894, 0.01228, 0.7604, 0.4475, 0.7603, 0.4468, 0.9893, 0.3424, 0.989, 0.3431, 0.76, 0.1702, 0.7317, 0.03469, 0.6392, 0.04338, 0.6241, 0.1721, 0.7131, 0.3126, 0.6377, 0.1699, 0.7284, 0.173, 0.7123, 0.3089, 0.6226, 0.3152, 0.2527, 0.1587, 0.328, 0.0179, 0.2214, 0.0179, 0.01801, 0.3152, 0.01801, 0.722, 0.5409, 0.6047, 0.5409, 0.6047, 0.49, 0.6047, 0.3375, 0.722, 0.3375, 0.6047, 0.5409, 0.4169, 0.5409, 0.4169, 0.49, 0.6047, 0.49, 0.4169, 0.49, 0.4169, 0.3375, 0.4169, 0.3375, 0.4169, 0.49, 0.6047, 0.49, 0.4169, 0.49, 0.4169, 0.49, 0.6047, 0.49, 0.6047, 0.3375, 0.6047, 0.49, 0.6047, 0.49, 0.6047, 0.3375, 0.02027, 0.02065, 0.02027, 0.2188, 0.3125, 0.2188, 0.3125, 0.02065, 0.3147, 0.01709, 0.3147, 0.2494, 0.7221, 0.2494, 0.7221, 0.01709, 0.01794, 0.3375, 0.3152, 0.3375, 0.237, 0.4533, 0.01794, 0.4548, 0.7222, 0.2527, 0.3154, 0.2527, 0.3154, 0.01801, 0.7222, 0.01801, 0.9276, 0.2598, 0.8103, 0.2602, 0.8102, 0.2391, 0.9275, 0.2388, 0.9275, 0.2388, 0.8102, 0.2391, 0.7676, 0.2271, 0.9716, 0.2288, 0.9742, 0.2277, 0.7642, 0.228, 0.7642, 0.27, 0.9742, 0.2697, 0.9744, 0.2698, 0.7642, 0.2701, 0.8103, 0.2602, 0.9276, 0.2598, 0.8103, 0.2602, 0.7642, 0.2701, 0.7676, 0.2271, 0.8102, 0.2391, 0.9744, 0.2698, 0.9276, 0.2598, 0.9275, 0.2388, 0.9716, 0.2288, 0.7559, 0.6114, 0.7559, 0.2946, 0.9489, 0.2946, 0.9489, 0.6114, 0.9796, 0.6109, 0.9798, 0.4528, 0.9648, 0.4528, 0.9647, 0.6105, 0.9493, 0.6114, 0.9493, 0.2946, 0.756, 0.2946, 0.756, 0.6114, 0.9648, 0.4531, 0.9647, 0.2965, 0.9796, 0.2965, 0.9798, 0.4532, 0.9796, 0.296, 0.9647, 0.296, 0.9648, 0.4528, 0.9798, 0.4528, 0.9648, 0.4531, 0.9798, 0.4532, 0.9796, 0.6109, 0.9647, 0.6105, 0.9276, 0.2598, 0.9275, 0.2388, 0.8102, 0.2391, 0.8103, 0.2602, 0.9275, 0.2388, 0.9716, 0.2288, 0.7676, 0.2271, 0.8102, 0.2391, 0.9742, 0.2277, 0.9742, 0.2697, 0.7642, 0.27, 0.7642, 0.228, 0.9744, 0.2698, 0.9276, 0.2598, 0.8103, 0.2602, 0.7642, 0.2701, 0.8103, 0.2602, 0.8102, 0.2391, 0.7676, 0.2271, 0.7642, 0.2701, 0.9744, 0.2698, 0.9716, 0.2288, 0.9275, 0.2388, 0.9276, 0.2598, 0.7559, 0.6114, 0.9489, 0.6114, 0.9489, 0.2946, 0.7559, 0.2946, 0.9796, 0.6109, 0.9647, 0.6105, 0.9648, 0.4528, 0.9798, 0.4528, 0.9493, 0.6114, 0.756, 0.6114, 0.756, 0.2946, 0.9493, 0.2946, 0.9648, 0.4531, 0.9798, 0.4532, 0.9796, 0.2965, 0.9647, 0.2965, 0.9796, 0.296, 0.9798, 0.4528, 0.9648, 0.4528, 0.9647, 0.296, 0.9648, 0.4531, 0.9647, 0.6105, 0.9796, 0.6109, 0.9798, 0.4532, 0.3152, 0.5409, 0.1744, 0.6582, 0.01794, 0.5722, 0.859, 0.1518, 0.8354, 0.1291, 0.8572, 0.08229, 0.9153, 0.0935, 0.9153, 0.0935, 0.8572, 0.08229, 0.8255, 0.01951, 0.9273, 0.01951, 0.577, 0.7291, 0.5906, 0.7127, 0.5745, 0.8283, 0.5745, 0.8283, 0.5906, 0.7127, 0.5872, 0.846, 0.9601, 0.1411, 0.859, 0.1518, 0.9153, 0.0935, 0.4926, 0.7094, 0.577, 0.7291, 0.506, 0.7272, 0.4926, 0.7094, 0.5906, 0.7127, 0.577, 0.7291, 0.8301, 0.2179, 0.7581, 0.1396, 0.8354, 0.1291, 0.859, 0.1518, 0.5065, 0.8273, 0.5745, 0.8283, 0.5872, 0.846, 0.4926, 0.8431, 0.4926, 0.7094, 0.506, 0.7272, 0.4926, 0.8431, 0.8354, 0.1291, 0.7581, 0.1396, 0.8572, 0.08229, 0.8301, 0.2179, 0.859, 0.1518, 0.9601, 0.1411, 0.4926, 0.8431, 0.506, 0.7272, 0.5065, 0.8273, 0.8572, 0.08229, 0.7581, 0.1396, 0.8255, 0.01951, 0.3523, 0.7114, 0.3773, 0.6524, 0.4192, 0.6893, 0.3901, 0.7283, 0.3773, 0.6524, 0.453, 0.5763, 0.4774, 0.6309, 0.4192, 0.6893, 0.5184, 0.5711, 0.6135, 0.6211, 0.5188, 0.6192, 0.453, 0.5763, 0.5184, 0.5711, 0.5188, 0.6192, 0.4774, 0.6309, 0.4169, 0.5409, 0.3152, 0.4392, 0.3152, 0.3375, 0.4169, 0.3375, 0.4169, 0.49, 0.6135, 0.6211, 0.5863, 0.6524, 0.5188, 0.6192])
me_foundry.materials.append(mat_classic_foundry)
me_foundry.materials.append(mat_classic_foundry_oven)
me_foundry.use_remesh_preserve_volume = False
me_foundry.use_remesh_preserve_attributes = False
me_foundry.use_mirror_vertex_groups = False
me_foundry.update()
me_chemical_003 = bpy.data.meshes.new('Chemical.003')
me_chemical_003.from_pydata([(47.86, -13.74, 1.028), (39.99, -15.72, -5.552), (43.73, -11.53, 2.909), (43.28, -13.28, 3.956), (35.54, -15.02, -1.874), (47.72, -9.319, 4.457), (45.78, -9.528, 3.706), (44.12, -10.68, 4.217), (43.7, -12.1, 5.69), (45.87, -16.07, 3.366), (46.53, -6.522, 8.125), (45.8, -6.25, 6.186), (44.15, -6.952, 5.117), (44.77, -12.96, 7.262), (46.71, -12.75, 8.013), (43.29, -3.47, 9.745), (44.03, -2.946, 7.865), (41.98, -4.487, 4.984), (39.64, -6.173, 7.552), (40.19, -5.751, 9.524), (42.65, -9.572, 9.154), (44.3, -8.871, 10.22), (43.49, -3.368, 5.893), (39.56, -1.499, 4.672), (40.39, -5.649, 5.672), (37.17, -3.119, 7.233), (37.48, -2.413, 9.174), (41.7, -4.632, 10.43), (37.2, 3.403, 8.772), (40.31, 0.205, 9.357), (40.86, -0.1227, 5.552), (35.38, 0.1843, 4.54), (35.34, 0.2828, 4.943), (34.56, 0.5939, 8.583), (34.1, 6.291, 8.028), (36.74, 1.495, 4.127), (32.33, 2.76, 4.264), (34.37, -0.1962, 6.659), (31.69, 3.278, 8.034), (35.73, 2.085, 9.458), (29.99, 8.229, 3.505), (29.53, 6.297, 2.859), (29.07, 4.494, 3.806), (31.51, 2.395, 6.15), (29.07, 4.804, 7.652), (32.76, 4.892, 8.812), (29.99, 8.539, 7.351), (25.13, 10.11, 5.814), (25.21, 7.638, 2.85), (24.79, 4.685, 5.298), (28.88, 3.876, 5.792), (24.71, 7.154, 8.263), (18.85, 8.638, 7.401), (24.9, 9.142, 7.653), (25.26, 9.484, 3.825), (19.0, 7.548, 2.481), (25.01, 5.65, 3.46), (19.16, 4.394, 4.698), (19.1, 4.845, 6.736), (24.66, 5.308, 7.287), (15.78, 8.852, 2.537), (18.87, 9.306, 3.601), (17.27, 5.381, 1.737), (19.12, 5.513, 2.935), (16.75, 3.944, 3.161), (14.54, 5.381, 5.976), (18.97, 6.603, 7.856), (9.821, 5.169, 0.8881), (9.684, 6.091, 0.5409), (14.14, 7.414, 5.718), (9.746, 6.852, -0.09754), (9.998, 7.335, -0.9301), (14.65, 8.852, 4.293), (10.4, 7.467, -1.83), (10.89, 7.227, -2.66), (11.85, 5.832, -3.636), (12.16, 4.888, -3.633), (12.24, 3.206, -2.648), (11.99, 2.723, -1.815), (11.58, 2.591, -0.9152), (11.09, 2.83, -0.08489), (15.62, 3.944, 4.918), (10.58, 3.404, 0.5494), (10.14, 4.225, 0.891), (47.4, -15.48, 2.075), (39.47, -17.6, -4.486), (46.97, -11.85, 0.8387), (39.21, -13.63, -5.542), (45.27, -10.94, 1.618), (37.59, -12.57, -4.46), (36.07, -13.14, -2.941), (44.16, -15.16, 4.145), (36.32, -17.11, -1.885), (37.95, -18.17, -2.967), (48.38, -11.6, 7.502), (48.79, -10.18, 6.029), (45.91, -7.608, 9.797), (42.55, -8.215, 5.544), (41.92, -9.301, 7.216), (41.17, 0.5833, 7.492), (38.1, -2.644, 5.499), (38.78, -1.036, 10.05), (38.1, 3.776, 6.926), (37.91, 2.986, 5.002), (34.81, -0.03019, 5.724), (34.92, 6.656, 6.142), (34.74, 5.773, 4.258), (33.67, 4.159, 3.48), (30.18, 9.157, 5.366), (29.53, 6.736, 8.299), (18.81, 9.757, 5.639), (16.86, 7.414, 1.478), (11.4, 6.653, -3.295), (12.3, 3.966, -3.286), (-1.625, -13.97, 5.645), (-0.7774, -13.52, 3.79), (-1.821, -8.793, 2.71), (0.9946, -12.62, 3.157), (1.602, -7.888, 7.323), (0.6057, -12.87, 8.594), (-1.052, -13.7, 7.635), (-2.458, -8.133, 6.718), (5.334, -17.16, 4.668), (5.865, -16.84, 6.662), (5.298, -17.67, 8.493), (2.378, -11.96, 7.961), (3.965, -19.16, 9.09), (6.856, -25.27, 6.816), (2.682, -19.94, 4.277), (8.01, -22.43, 4.475), (4.015, -18.44, 3.68), (8.896, -20.85, 5.513), (9.304, -20.45, 7.52), (8.995, -21.46, 9.322), (8.15, -23.29, 9.862), (2.647, -20.44, 8.102), (11.77, -28.36, 6.798), (12.67, -25.41, 4.479), (13.45, -24.35, 9.346), (12.09, -27.92, 8.813), (7.264, -24.87, 8.824), (16.12, -29.73, 6.489), (16.28, -28.66, 4.7), (12.01, -27.33, 5.002), (17.5, -24.51, 7.28), (17.34, -25.57, 9.069), (16.87, -27.54, 9.579), (20.8, -30.55, 6.227), (20.94, -27.43, 3.955), (16.75, -26.69, 4.19), (17.26, -24.97, 5.258), (21.29, -25.18, 7.067), (21.16, -28.29, 9.339), (16.36, -29.26, 8.511), (25.68, -30.45, 5.844), (25.02, -27.35, 3.635), (24.94, -25.58, 4.742), (21.14, -25.66, 5.04), (25.48, -26.18, 8.517), (21.3, -26.27, 8.847), (25.78, -28.19, 8.973), (25.33, -29.37, 4.091), (28.67, -26.53, 2.857), (28.9, -24.24, 5.959), (25.13, -25.1, 6.765), (29.81, -25.19, 7.583), (30.63, -27.08, 7.921), (30.88, -28.81, 6.776), (25.86, -29.96, 7.866), (30.41, -29.36, 4.819), (32.59, -25.84, 0.9707), (29.49, -28.42, 3.195), (30.18, -23.51, 2.873), (31.11, -22.54, 4.475), (33.03, -22.53, 5.288), (35.44, -24.87, 3.385), (34.51, -25.84, 1.784), (32.36, -20.97, -1.679), (31.53, -21.48, -1.509), (30.75, -21.83, -0.996), (30.8, -24.88, 1.422), (30.07, -20.97, 2.439), (30.64, -20.36, 2.979), (32.23, -19.23, 3.009), (34.82, -23.5, 4.836), (33.96, -18.88, 0.79), (33.98, -19.22, -0.1425), (-2.98, -8.514, 4.589), (0.3404, -8.807, 2.182), (2.653, -11.79, 4.116), (2.238, -8.548, 3.315), (3.226, -11.52, 6.106), (2.761, -8.167, 5.444), (-0.5601, -7.874, 7.851), (2.115, -20.76, 6.108), (7.165, -24.26, 5.015), (13.37, -23.75, 5.535), (13.69, -23.31, 7.551), (12.79, -26.26, 9.869), (20.79, -29.45, 4.446), (20.95, -30.06, 8.253), (28.43, -24.8, 4.002), (33.69, -19.74, -0.9392), (33.12, -20.35, -1.479), (30.14, -21.96, -0.2167), (29.8, -21.84, 0.7098), (29.78, -21.49, 1.642), (31.4, -19.75, 3.179), (33.01, -18.88, 2.496), (33.61, -18.76, 1.717)], [], [(56, 63, 55, 48), (13, 20, 98, 8), (57, 63, 56, 49), (52, 53, 47, 110), (9, 14, 13, 91), (10, 95, 5, 11), (2, 90, 4, 3), (71, 72, 60, 73), (10, 16, 15, 96), (46, 34, 105, 108), (50, 43, 38, 44), (106, 105, 102, 103), (100, 23, 17, 24), (8, 3, 91, 13), (14, 9, 84, 94), (100, 31, 35, 23), (30, 103, 102, 99), (39, 101, 29, 28), (33, 37, 25, 26), (6, 88, 2, 7), (86, 0, 1, 87), (73, 60, 74), (21, 27, 19, 20), (66, 51, 53, 52), (67, 69, 68), (70, 72, 71), (74, 60, 111, 112), (113, 62, 64, 77), (79, 81, 80), (64, 57, 58, 81), (38, 43, 37, 33), (34, 46, 109, 45), (94, 96, 21, 14), (12, 17, 22, 11), (84, 9, 93, 85), (88, 6, 5, 86), (30, 22, 17, 23), (95, 10, 96, 94), (88, 86, 87, 89), (101, 39, 33, 26), (69, 52, 110, 72), (61, 54, 48, 55), (25, 18, 19, 26), (97, 12, 6, 7), (54, 40, 41, 48), (56, 48, 41, 42), (15, 27, 21, 96), (47, 53, 46, 108), (56, 42, 50, 49), (44, 38, 45, 109), (19, 18, 98, 20), (22, 16, 10, 11), (28, 29, 99, 102), (8, 98, 97, 7), (100, 24, 18, 25), (27, 101, 26, 19), (62, 63, 57, 64), (11, 5, 6, 12), (112, 111, 75), (95, 94, 84, 0), (45, 38, 33, 39), (90, 2, 88, 89), (14, 21, 20, 13), (40, 54, 47, 108), (16, 99, 29, 15), (85, 1, 0, 84), (5, 95, 0, 86), (107, 106, 103, 35), (59, 58, 57, 49), (22, 30, 99, 16), (7, 2, 3, 8), (107, 41, 40, 106), (105, 34, 28, 102), (54, 61, 110, 47), (3, 4, 92, 91), (41, 107, 36, 42), (15, 29, 101, 27), (106, 40, 108, 105), (66, 65, 81, 58), (23, 35, 103, 30), (93, 9, 91, 92), (78, 64, 81, 79), (110, 61, 60, 72), (76, 62, 113), (76, 75, 111, 62), (77, 64, 78), (111, 60, 61, 55), (63, 62, 111, 55), (69, 67, 83, 65), (82, 65, 83), (66, 58, 59, 51), (45, 39, 28, 34), (52, 69, 65, 66), (24, 97, 98, 18), (43, 50, 42, 36), (97, 24, 17, 12), (68, 69, 72, 70), (109, 51, 59, 44), (46, 53, 51, 109), (80, 81, 65, 82), (59, 49, 50, 44), (31, 100, 25, 37, 104, 32), (36, 31, 37, 43), (107, 35, 31, 36), (178, 170, 179), (115, 116, 188, 117), (180, 204, 179), (148, 149, 150, 157), (129, 137, 143, 195), (184, 175, 185), (132, 197, 196, 131), (148, 155, 161, 199), (153, 141, 147, 200), (160, 166, 165, 158), (157, 156, 155, 148), (137, 129, 131, 196), (127, 136, 139, 140), (198, 138, 133, 134), (168, 167, 166, 160), (121, 120, 119, 193), (124, 133, 132, 123), (149, 148, 199, 142), (147, 141, 142, 199), (202, 186, 175), (156, 201, 162, 155), (114, 194, 135, 120), (167, 168, 154, 169), (123, 132, 131, 122), (136, 127, 195, 143), (126, 119, 120, 135), (193, 119, 125, 118), (137, 149, 142, 143), (170, 178, 177), (163, 164, 158, 165), (122, 130, 117, 189), (131, 129, 130, 122), (153, 139, 136, 141), (173, 163, 165, 174), (153, 200, 152, 146), (168, 200, 147, 154), (172, 206, 205), (191, 123, 122, 189), (176, 202, 175), (133, 138, 197, 132), (172, 205, 180), (115, 128, 194, 114), (197, 144, 150, 196), (207, 173, 174), (159, 151, 144, 145), (133, 124, 126, 134), (198, 146, 145, 138), (189, 190, 192, 191), (190, 189, 117, 188), (186, 185, 175), (163, 173, 172, 201), (198, 134, 140, 139), (161, 171, 169, 154), (135, 140, 134, 126), (118, 125, 191, 192), (158, 159, 152, 160), (124, 125, 119, 126), (158, 164, 151, 159), (160, 152, 200, 168), (143, 142, 141, 136), (181, 206, 172), (114, 120, 121, 187), (146, 198, 139, 153), (128, 115, 117, 130), (195, 127, 194, 128), (176, 203, 202), (127, 140, 135, 194), (154, 147, 199, 161), (128, 130, 129, 195), (207, 182, 173), (123, 191, 125, 124), (115, 114, 187, 116), (171, 161, 155, 162), (205, 204, 180), (173, 182, 181), (157, 150, 144, 151), (208, 183, 174), (184, 209, 208), (167, 175, 184, 166), (183, 207, 174), (201, 172, 180, 162), (156, 157, 151, 164), (144, 197, 138, 145), (169, 176, 175, 167), (156, 164, 163, 201), (208, 174, 184), (184, 174, 165, 166), (209, 184, 185), (162, 180, 170, 171), (172, 173, 181), (177, 203, 176), (171, 170, 176, 169), (170, 177, 176), (170, 180, 179), (146, 152, 159, 145), (150, 149, 137, 196)])
me_chemical_003.polygons.foreach_set('use_smooth', [True] * 200)
_uv = me_chemical_003.uv_layers.new(name='UVMap')
_uv.uv.foreach_set('vector', [0.9959, 0.174, 0.9501, 0.181, 0.9462, 0.1598, 0.9914, 0.1499, 0.9461, 0.0363, 0.9065, 0.06022, 0.8947, 0.04214, 0.9328, 0.01569, 0.8947, 0.04214, 0.9501, 0.181, 0.9959, 0.174, 0.9328, 0.01569, 0.9262, 0.09846, 0.9687, 0.07991, 0.9778, 0.1027, 0.9342, 0.1185, 0.9581, 0.05774, 0.917, 0.07902, 0.9065, 0.06022, 0.9461, 0.0363, 0.9342, 0.1185, 0.9778, 0.1027, 0.9854, 0.1261, 0.9409, 0.139, 0.9501, 0.181, 0.9959, 0.174, 0.9328, 0.01569, 0.8947, 0.04214, 0.9342, 0.1185, 0.9778, 0.1027, 0.9854, 0.1261, 0.9377, 0.1287, 0.9778, 0.1027, 0.9342, 0.1185, 0.9262, 0.09846, 0.9687, 0.07991, 0.9262, 0.09846, 0.9687, 0.07991, 0.9778, 0.1027, 0.9342, 0.1185, 0.8947, 0.04214, 0.9328, 0.01569, 0.9461, 0.0363, 0.9065, 0.06022, 0.9409, 0.139, 0.9342, 0.1185, 0.9778, 0.1027, 0.9854, 0.1261, 0.9501, 0.181, 0.9462, 0.1598, 0.9914, 0.1499, 0.9959, 0.174, 0.8947, 0.04214, 0.9328, 0.01569, 0.9461, 0.0363, 0.9065, 0.06022, 0.917, 0.07902, 0.9581, 0.05774, 0.9687, 0.07991, 0.9262, 0.09846, 0.9939, 0.1619, 0.9483, 0.1704, 0.9462, 0.1598, 0.9914, 0.1499, 0.9854, 0.1261, 0.9409, 0.139, 0.9342, 0.1185, 0.9778, 0.1027, 0.917, 0.07902, 0.9581, 0.05774, 0.9687, 0.07991, 0.9262, 0.09846, 0.9065, 0.06022, 0.8947, 0.04214, 0.9328, 0.01569, 0.9461, 0.0363, 0.9462, 0.1598, 0.9914, 0.1499, 0.9959, 0.174, 0.9501, 0.181, 0.9409, 0.139, 0.9342, 0.1185, 0.9778, 0.1027, 0.9854, 0.1261, 0.9377, 0.1287, 0.9854, 0.1261, 0.9409, 0.139, 0.9581, 0.05774, 0.917, 0.07902, 0.9065, 0.06022, 0.9461, 0.0363, 0.917, 0.07902, 0.9581, 0.05774, 0.9687, 0.07991, 0.9262, 0.09846, 0.9218, 0.08866, 0.9687, 0.07991, 0.9262, 0.09846, 0.9304, 0.1084, 0.9778, 0.1027, 0.9342, 0.1185, 0.9409, 0.139, 0.9854, 0.1261, 0.9914, 0.1499, 0.9437, 0.1494, 0.9501, 0.181, 0.9959, 0.174, 0.9328, 0.01569, 0.9516, 0.1917, 0.9008, 0.05108, 0.9461, 0.0363, 0.9065, 0.06022, 0.8947, 0.04214, 0.9328, 0.01569, 0.9461, 0.0363, 0.9065, 0.06022, 0.9065, 0.06022, 0.8947, 0.04214, 0.9328, 0.01569, 0.9461, 0.0363, 0.9687, 0.07991, 0.9262, 0.09846, 0.917, 0.07902, 0.9581, 0.05774, 0.9687, 0.07991, 0.9262, 0.09846, 0.917, 0.07902, 0.9581, 0.05774, 0.9914, 0.1499, 0.9462, 0.1598, 0.9409, 0.139, 0.9854, 0.1261, 0.9262, 0.09846, 0.917, 0.07902, 0.9581, 0.05774, 0.9687, 0.07991, 0.9914, 0.1499, 0.9462, 0.1598, 0.9409, 0.139, 0.9854, 0.1261, 0.9409, 0.139, 0.9854, 0.1261, 0.9914, 0.1499, 0.9462, 0.1598, 0.9778, 0.1027, 0.9342, 0.1185, 0.9262, 0.09846, 0.9687, 0.07991, 0.9462, 0.1598, 0.9409, 0.139, 0.9854, 0.1261, 0.9914, 0.1499, 0.9581, 0.05774, 0.9088, 0.09686, 0.9065, 0.06022, 0.9461, 0.0363, 0.9262, 0.09846, 0.9687, 0.07991, 0.9778, 0.1027, 0.9342, 0.1185, 0.9409, 0.139, 0.9854, 0.1261, 0.9914, 0.1499, 0.9462, 0.1598, 0.8947, 0.04214, 0.9328, 0.01569, 0.9461, 0.0363, 0.9065, 0.06022, 0.9501, 0.181, 0.9462, 0.1598, 0.9914, 0.1499, 0.9959, 0.174, 0.9409, 0.139, 0.9854, 0.1261, 0.9914, 0.1499, 0.9462, 0.1598, 0.9501, 0.181, 0.9462, 0.1598, 0.9914, 0.1499, 0.9959, 0.174, 0.9262, 0.09846, 0.917, 0.07902, 0.9581, 0.05774, 0.9687, 0.07991, 0.9342, 0.1185, 0.9262, 0.09846, 0.9687, 0.07991, 0.9778, 0.1027, 0.9501, 0.181, 0.9959, 0.174, 0.9328, 0.01569, 0.8947, 0.04214, 0.9065, 0.06022, 0.9461, 0.0363, 0.9581, 0.05774, 0.917, 0.07902, 0.9065, 0.06022, 0.8947, 0.04214, 0.9328, 0.01569, 0.9461, 0.0363, 0.9409, 0.139, 0.9342, 0.1185, 0.9778, 0.1027, 0.9854, 0.1261, 0.9262, 0.09846, 0.9687, 0.07991, 0.9778, 0.1027, 0.9342, 0.1185, 0.9328, 0.01569, 0.8947, 0.04214, 0.9501, 0.181, 0.9959, 0.174, 0.9501, 0.181, 0.9959, 0.174, 0.9328, 0.01569, 0.8947, 0.04214, 0.9581, 0.05774, 0.917, 0.07902, 0.9065, 0.06022, 0.9461, 0.0363, 0.9501, 0.181, 0.9959, 0.174, 0.9328, 0.01569, 0.8947, 0.04214, 0.9409, 0.139, 0.9854, 0.1261, 0.9914, 0.1499, 0.9462, 0.1598, 0.9437, 0.1494, 0.9914, 0.1499, 0.9462, 0.1598, 0.9342, 0.1185, 0.9262, 0.09846, 0.9687, 0.07991, 0.9778, 0.1027, 0.917, 0.07902, 0.9065, 0.06022, 0.8749, 0.1194, 0.9581, 0.05774, 0.9959, 0.174, 0.9501, 0.181, 0.9462, 0.1598, 0.9914, 0.1499, 0.9581, 0.05774, 0.917, 0.07902, 0.9065, 0.06022, 0.9461, 0.0363, 0.9854, 0.1261, 0.9409, 0.139, 0.9342, 0.1185, 0.9778, 0.1027, 0.9778, 0.1027, 0.9342, 0.1185, 0.9262, 0.09846, 0.9687, 0.07991, 0.9687, 0.07991, 0.9778, 0.1027, 0.9342, 0.1185, 0.9262, 0.09846, 0.9409, 0.139, 0.9342, 0.1185, 0.9778, 0.1027, 0.9854, 0.1261, 0.9462, 0.1598, 0.9409, 0.139, 0.9854, 0.1261, 0.9914, 0.1499, 0.9461, 0.0363, 0.9065, 0.06022, 0.8947, 0.04214, 0.9328, 0.01569, 0.9854, 0.1261, 0.9409, 0.139, 0.9342, 0.1185, 0.9778, 0.1027, 0.9501, 0.181, 0.9959, 0.174, 0.9328, 0.01569, 0.8947, 0.04214, 0.9914, 0.1499, 0.9462, 0.1598, 0.9409, 0.139, 0.9854, 0.1261, 0.9342, 0.1185, 0.9262, 0.09846, 0.9687, 0.07991, 0.9778, 0.1027, 0.9854, 0.1261, 0.9409, 0.139, 0.9342, 0.1185, 0.9778, 0.1027, 0.8947, 0.04214, 0.9328, 0.01569, 0.9461, 0.0363, 0.9065, 0.06022, 0.9462, 0.1598, 0.9914, 0.1499, 0.9959, 0.174, 0.9501, 0.181, 0.9687, 0.07991, 0.9262, 0.09846, 0.917, 0.07902, 0.9581, 0.05774, 0.9854, 0.1261, 0.9409, 0.139, 0.9342, 0.1185, 0.9778, 0.1027, 0.9581, 0.05774, 0.917, 0.07902, 0.9065, 0.06022, 0.9461, 0.0363, 0.9914, 0.1499, 0.9462, 0.1598, 0.9409, 0.139, 0.9854, 0.1261, 0.9581, 0.05774, 0.917, 0.07902, 0.9065, 0.06022, 0.9461, 0.0363, 0.8947, 0.04214, 0.9328, 0.01569, 0.9461, 0.0363, 0.9008, 0.05108, 0.9778, 0.1027, 0.9854, 0.1261, 0.9409, 0.139, 0.9342, 0.1185, 0.9483, 0.1704, 0.9959, 0.174, 0.9501, 0.181, 0.9483, 0.1704, 0.9462, 0.1598, 0.9914, 0.1499, 0.9959, 0.174, 0.8885, 0.0334, 0.9328, 0.01569, 0.8947, 0.04214, 0.9462, 0.1598, 0.9409, 0.139, 0.9854, 0.1261, 0.9914, 0.1499, 0.9959, 0.174, 0.9501, 0.181, 0.9462, 0.1598, 0.9914, 0.1499, 0.9687, 0.07991, 0.9218, 0.08866, 0.917, 0.07902, 0.9581, 0.05774, 0.9119, 0.06953, 0.9581, 0.05774, 0.917, 0.07902, 0.917, 0.07902, 0.9065, 0.06022, 0.9461, 0.0363, 0.9581, 0.05774, 0.917, 0.07902, 0.9581, 0.05774, 0.9687, 0.07991, 0.9262, 0.09846, 0.9687, 0.07991, 0.9262, 0.09846, 0.917, 0.07902, 0.9581, 0.05774, 0.9501, 0.181, 0.9959, 0.174, 0.9328, 0.01569, 0.8947, 0.04214, 0.9328, 0.01569, 0.8947, 0.04214, 0.9501, 0.181, 0.9959, 0.174, 0.9959, 0.174, 0.9501, 0.181, 0.9462, 0.1598, 0.9914, 0.1499, 0.9262, 0.09846, 0.9687, 0.07991, 0.9778, 0.1027, 0.9304, 0.1084, 0.9581, 0.05774, 0.917, 0.07902, 0.9065, 0.06022, 0.9461, 0.0363, 0.9687, 0.07991, 0.9262, 0.09846, 0.917, 0.07902, 0.9581, 0.05774, 0.9065, 0.06022, 0.9461, 0.0363, 0.9581, 0.05774, 0.9119, 0.06953, 0.9065, 0.06022, 0.8947, 0.04214, 0.9328, 0.01569, 0.9461, 0.0363, 0.9483, 0.1704, 0.9939, 0.1619, 0.9328, 0.01569, 0.8947, 0.04214, 0.9516, 0.1917, 0.9501, 0.181, 0.9501, 0.181, 0.9959, 0.174, 0.9328, 0.01569, 0.8947, 0.04214, 0.9462, 0.1598, 0.9914, 0.1499, 0.9959, 0.174, 0.9501, 0.181, 0.9303, 0.1085, 0.9733, 0.0912, 0.9341, 0.1185, 0.9303, 0.1085, 0.9733, 0.0912, 0.9817, 0.1143, 0.9376, 0.1287, 0.9817, 0.1143, 0.9376, 0.1287, 0.9341, 0.1185, 0.9376, 0.1287, 0.9817, 0.1143, 0.9886, 0.1379, 0.9437, 0.1494, 0.9817, 0.1143, 0.9376, 0.1287, 0.9303, 0.1085, 0.9733, 0.0912, 0.9394, 0.02583, 0.9521, 0.04687, 0.9062, 0.06025, 0.9939, 0.1619, 0.9483, 0.1705, 0.9437, 0.1494, 0.9886, 0.1379, 0.9817, 0.1143, 0.9376, 0.1287, 0.9303, 0.1085, 0.9733, 0.0912, 0.9521, 0.04687, 0.9634, 0.06869, 0.9216, 0.08871, 0.9117, 0.06957, 0.9394, 0.02583, 0.9005, 0.05112, 0.8882, 0.03344, 0.9253, 0.00567, 0.9886, 0.1379, 0.9437, 0.1494, 0.9376, 0.1287, 0.9817, 0.1143, 0.9376, 0.1287, 0.9817, 0.1143, 0.9886, 0.1379, 0.9437, 0.1494, 0.9634, 0.06869, 0.9216, 0.08871, 0.9117, 0.06957, 0.9521, 0.04687, 0.9005, 0.05112, 0.8882, 0.03344, 0.9253, 0.00567, 0.9394, 0.02583, 0.9521, 0.04687, 0.9117, 0.06957, 0.9005, 0.05112, 0.9394, 0.02583, 0.9521, 0.04687, 0.9117, 0.06957, 0.9005, 0.05112, 0.9394, 0.02583, 0.9977, 0.1862, 0.9516, 0.1918, 0.9483, 0.1705, 0.9939, 0.1619, 0.9817, 0.1143, 0.9376, 0.1287, 0.9303, 0.1085, 0.9733, 0.0912, 0.9216, 0.08871, 0.9634, 0.06869, 0.9733, 0.0912, 0.9303, 0.1085, 0.9168, 0.07906, 0.9117, 0.06957, 0.9521, 0.04687, 0.9886, 0.1379, 0.9437, 0.1494, 0.9376, 0.1287, 0.9817, 0.1143, 0.9634, 0.06869, 0.9216, 0.08871, 0.9117, 0.06957, 0.9521, 0.04687, 0.9117, 0.06957, 0.9521, 0.04687, 0.9634, 0.06869, 0.9216, 0.08871, 0.9939, 0.1619, 0.9483, 0.1705, 0.9437, 0.1494, 0.9886, 0.1379, 0.9216, 0.08871, 0.9634, 0.06869, 0.9733, 0.0912, 0.9303, 0.1085, 0.9005, 0.05112, 0.9394, 0.02583, 0.9521, 0.04687, 0.9117, 0.06957, 0.9394, 0.02583, 0.9005, 0.05112, 0.8882, 0.03344, 0.9253, 0.00567, 0.9817, 0.1143, 0.9376, 0.1287, 0.9303, 0.1085, 0.9733, 0.0912, 0.9733, 0.0912, 0.9303, 0.1085, 0.9261, 0.09851, 0.9483, 0.1705, 0.9939, 0.1619, 0.9977, 0.1862, 0.9516, 0.1918, 0.9437, 0.1494, 0.9376, 0.1287, 0.9817, 0.1143, 0.9886, 0.1379, 0.9437, 0.1494, 0.9376, 0.1287, 0.9817, 0.1143, 0.9886, 0.1379, 0.9117, 0.06957, 0.9521, 0.04687, 0.9634, 0.06869, 0.9216, 0.08871, 0.9483, 0.1705, 0.9939, 0.1619, 0.9977, 0.1862, 0.9516, 0.1918, 0.9521, 0.04687, 0.9117, 0.06957, 0.9005, 0.05112, 0.9394, 0.02583, 0.9117, 0.06957, 0.9521, 0.04687, 0.9634, 0.06869, 0.9216, 0.08871, 0.9886, 0.1379, 0.9437, 0.1494, 0.9408, 0.139, 0.9939, 0.1619, 0.9483, 0.1705, 0.9437, 0.1494, 0.9886, 0.1379, 0.9634, 0.06869, 0.9168, 0.07906, 0.9521, 0.04687, 0.9977, 0.1862, 0.9516, 0.1918, 0.9483, 0.1705, 0.9939, 0.1619, 0.9886, 0.1379, 0.9408, 0.139, 0.9817, 0.1143, 0.9733, 0.0912, 0.9303, 0.1085, 0.9216, 0.08871, 0.9634, 0.06869, 0.9939, 0.1619, 0.9483, 0.1705, 0.9437, 0.1494, 0.9886, 0.1379, 0.9502, 0.1811, 0.9939, 0.1619, 0.9977, 0.1862, 0.9516, 0.1918, 0.9483, 0.1705, 0.9939, 0.1619, 0.9977, 0.1862, 0.8882, 0.03344, 0.9253, 0.00567, 0.9394, 0.02583, 0.9005, 0.05112, 0.9394, 0.02583, 0.9005, 0.05112, 0.8882, 0.03344, 0.9253, 0.00567, 0.9437, 0.1494, 0.9886, 0.1379, 0.9939, 0.1619, 0.9483, 0.1705, 0.9886, 0.1379, 0.9437, 0.1494, 0.9376, 0.1287, 0.9817, 0.1143, 0.9117, 0.06957, 0.9062, 0.06025, 0.9521, 0.04687, 0.9939, 0.1619, 0.9483, 0.1705, 0.9437, 0.1494, 0.9886, 0.1379, 0.9005, 0.05112, 0.9394, 0.02583, 0.9521, 0.04687, 0.9117, 0.06957, 0.9733, 0.0912, 0.9303, 0.1085, 0.9216, 0.08871, 0.9634, 0.06869, 0.9521, 0.04687, 0.9117, 0.06957, 0.9005, 0.05112, 0.9394, 0.02583, 0.9977, 0.1862, 0.9516, 0.1918, 0.9483, 0.1705, 0.9939, 0.1619, 0.8882, 0.03344, 0.9253, 0.00567, 0.9394, 0.02583, 0.9005, 0.05112, 0.8882, 0.03344, 0.9253, 0.00567, 0.9394, 0.02583, 0.9005, 0.05112, 0.9516, 0.1918, 0.9483, 0.1705, 0.9939, 0.1619, 0.9977, 0.1862, 0.9005, 0.05112, 0.9394, 0.02583, 0.9521, 0.04687, 0.9117, 0.06957, 0.9733, 0.0912, 0.9303, 0.1085, 0.9216, 0.08871, 0.9634, 0.06869, 0.9462, 0.1599, 0.9437, 0.1494, 0.9886, 0.1379, 0.9216, 0.08871, 0.9117, 0.06957, 0.9521, 0.04687, 0.9634, 0.06869, 0.9005, 0.05112, 0.9394, 0.02583, 0.9521, 0.04687, 0.9117, 0.06957, 0.9303, 0.1085, 0.9733, 0.0912, 0.9817, 0.1143, 0.9376, 0.1287, 0.9303, 0.1085, 0.9216, 0.08871, 0.9634, 0.06869, 0.9733, 0.0912, 0.9634, 0.06869, 0.9216, 0.08871, 0.9168, 0.07906, 0.9216, 0.08871, 0.9117, 0.06957, 0.9521, 0.04687, 0.9634, 0.06869, 0.9216, 0.08871, 0.9634, 0.06869, 0.9733, 0.0912, 0.9303, 0.1085, 0.9733, 0.0912, 0.9817, 0.1143, 0.9376, 0.1287, 0.9303, 0.1085, 0.9502, 0.1811, 0.9483, 0.1705, 0.9939, 0.1619, 0.9483, 0.1705, 0.9939, 0.1619, 0.9977, 0.1862, 0.9516, 0.1918, 0.9303, 0.1085, 0.9216, 0.08871, 0.9634, 0.06869, 0.9733, 0.0912, 0.9303, 0.1085, 0.9733, 0.0912, 0.9817, 0.1143, 0.9376, 0.1287, 0.9408, 0.139, 0.9376, 0.1287, 0.9817, 0.1143, 0.9939, 0.1619, 0.9483, 0.1705, 0.9462, 0.1599, 0.9437, 0.1494, 0.9886, 0.1379, 0.9939, 0.1619, 0.9483, 0.1705, 0.8945, 0.04218, 0.8882, 0.03344, 0.9253, 0.00567, 0.9394, 0.02583, 0.9005, 0.05112, 0.8945, 0.04218, 0.9521, 0.04687, 0.9117, 0.06957, 0.9005, 0.05112, 0.9394, 0.02583, 0.9516, 0.1918, 0.9502, 0.1811, 0.9977, 0.1862, 0.9886, 0.1379, 0.9437, 0.1494, 0.9376, 0.1287, 0.9817, 0.1143, 0.9437, 0.1494, 0.9886, 0.1379, 0.9939, 0.1619, 0.9483, 0.1705, 0.9483, 0.1705, 0.9939, 0.1619, 0.9977, 0.1862, 0.9516, 0.1918, 0.9634, 0.06869, 0.9216, 0.08871, 0.9117, 0.06957, 0.9521, 0.04687, 0.9886, 0.1379, 0.9939, 0.1619, 0.9483, 0.1705, 0.9437, 0.1494, 0.8945, 0.04218, 0.9253, 0.00567, 0.9394, 0.02583, 0.9005, 0.05112, 0.8882, 0.03344, 0.9253, 0.00567, 0.9394, 0.02583, 0.9005, 0.05112, 0.9394, 0.02583, 0.9062, 0.06025, 0.9817, 0.1143, 0.9376, 0.1287, 0.9303, 0.1085, 0.9733, 0.0912, 0.9886, 0.1379, 0.9939, 0.1619, 0.9462, 0.1599, 0.9261, 0.09851, 0.9216, 0.08871, 0.9634, 0.06869, 0.9733, 0.0912, 0.9303, 0.1085, 0.9216, 0.08871, 0.9634, 0.06869, 0.9733, 0.0912, 0.9261, 0.09851, 0.9634, 0.06869, 0.9733, 0.0912, 0.9817, 0.1143, 0.9341, 0.1185, 0.9394, 0.02583, 0.9005, 0.05112, 0.8882, 0.03344, 0.9253, 0.00567, 0.9437, 0.1494, 0.9376, 0.1287, 0.9817, 0.1143, 0.9886, 0.1379])
me_chemical_003.materials.append(mat_chemical)
me_chemical_003.use_remesh_preserve_volume = False
me_chemical_003.use_remesh_preserve_attributes = False
me_chemical_003.use_mirror_vertex_groups = False
me_chemical_003.update()
arm_armature = bpy.data.armatures.new('Armature')  # bones are not reproduced

# ---- objects
ob_grid = bpy.data.objects.new('Grid', me_grid)
ob_cube_001 = bpy.data.objects.new('Cube.001', me_cube_001)
ob_armature = bpy.data.objects.new('Armature', arm_armature)
ob_oven_rot40 = bpy.data.objects.new('oven_rot40', me_workshop_002)
ob_oven_rot70 = bpy.data.objects.new('oven_rot70', me_workshop_001)
ob_foundry_rot20 = bpy.data.objects.new('foundry_rot20', me_foundry)
ob_tubes = bpy.data.objects.new('tubes', me_chemical_003)

# ---- transforms, parenting, visibility, modifiers, constraints
ob_grid.location = (21.0, 0.0, 0.0)
ob_grid.rotation_euler = (0.0, 0.0, 0.3491)
ob_grid.lineart.crease_threshold = 0.0
ob_cube_001.location = (-80.0, 0.0, 0.0)
ob_cube_001.lineart.crease_threshold = 0.0
ob_armature.location = (0.0, 0.0, 40.0)
ob_armature.lineart.crease_threshold = 0.0
ob_oven_rot40.parent = ob_armature
ob_oven_rot40.location = (50.0, 0.0, -20.0)
ob_oven_rot40.lineart.crease_threshold = 0.0
_vg = ob_oven_rot40.vertex_groups.new(name='main')
_vg = ob_oven_rot40.vertex_groups.new(name='Bone.001')
_vg = ob_oven_rot40.vertex_groups.new(name='Bone.002')
_vg = ob_oven_rot40.vertex_groups.new(name='Bone.005')
_vg = ob_oven_rot40.vertex_groups.new(name='Bone.003')
_vg = ob_oven_rot40.vertex_groups.new(name='Hinge_Left')
_vg = ob_oven_rot40.vertex_groups.new(name='Hinge_Right')
_vg = ob_oven_rot40.vertex_groups.new(name='chimney_large')
_vg.add([0, 1, 2, 3, 4, 5, 6, 7, 8, 9, 10, 11, 12, 13, 14, 15, 16, 17, 18, 19, 20, 21, 22, 23, 24, 25, 26, 27, 28, 29, 30, 31, 32, 33, 34, 35, 36, 37, 38, 39, 40, 41, 42, 43, 44, 45, 46, 47, 48, 49, 50, 51, 52, 53, 54, 55, 56, 57, 58, 59, 60, 61, 62, 63, 64, 65, 66, 67, 68, 69, 70, 71, 72, 73, 74, 75, 76, 77, 78, 79, 80, 81, 82, 83, 84, 85, 86, 87, 88], 1.0, 'REPLACE')
_vg = ob_oven_rot40.vertex_groups.new(name='chimney_small')
_vg = ob_oven_rot40.vertex_groups.new(name='Door_Right')
_vg = ob_oven_rot40.vertex_groups.new(name='Door_Left')
_vg = ob_oven_rot40.vertex_groups.new(name='gear')
_m = ob_oven_rot40.modifiers.new('Armature', 'ARMATURE')
_m.object = ob_armature
ob_oven_rot70.parent = ob_armature
ob_oven_rot70.location = (60.0, 0.0, -40.0)
ob_oven_rot70.rotation_euler = (0.0, 0.0, 1.222)
ob_oven_rot70.lineart.crease_threshold = 0.0
_vg = ob_oven_rot70.vertex_groups.new(name='main')
_vg = ob_oven_rot70.vertex_groups.new(name='Bone.001')
_vg = ob_oven_rot70.vertex_groups.new(name='Bone.002')
_vg = ob_oven_rot70.vertex_groups.new(name='Bone.005')
_vg = ob_oven_rot70.vertex_groups.new(name='Bone.003')
_vg = ob_oven_rot70.vertex_groups.new(name='Hinge_Left')
_vg = ob_oven_rot70.vertex_groups.new(name='Hinge_Right')
_vg = ob_oven_rot70.vertex_groups.new(name='chimney_large')
_vg.add([0, 1, 2, 3, 4, 5, 6, 7, 8, 9, 10, 11, 12, 13, 14, 15, 16, 17, 18, 19, 20, 21, 22, 23, 24, 25, 26, 27, 28, 29, 30, 31, 32, 33, 34, 35, 36, 37, 38, 39, 40, 41, 42, 43, 44, 45, 46, 47, 48, 49, 50, 51, 52, 53, 54, 55, 56, 57, 58, 59, 60, 61, 62, 63, 64, 65, 66, 67, 68, 69, 70, 71, 72, 73, 74, 75, 76, 77, 78, 79, 80, 81, 82, 83, 84, 85, 86, 87, 88], 1.0, 'REPLACE')
_vg = ob_oven_rot70.vertex_groups.new(name='chimney_small')
_vg = ob_oven_rot70.vertex_groups.new(name='Door_Right')
_vg = ob_oven_rot70.vertex_groups.new(name='Door_Left')
_vg = ob_oven_rot70.vertex_groups.new(name='gear')
_m = ob_oven_rot70.modifiers.new('Armature', 'ARMATURE')
_m.object = ob_armature
ob_foundry_rot20.location = (0.0, 0.0, 0.0)
ob_foundry_rot20.rotation_euler = (0.0, 0.0, 0.3491)
ob_foundry_rot20.lineart.crease_threshold = 0.0
_vg = ob_foundry_rot20.vertex_groups.new(name='main')
_vg.add([0, 1, 2, 3, 4, 5, 6, 7, 8, 9, 10, 11, 12, 13, 14, 15, 16, 17, 18, 19, 20, 21, 22, 23, 24, 25, 26, 27, 28, 29, 30, 31, 32, 33, 34, 35, 36, 37], 1.0, 'REPLACE')
_vg = ob_foundry_rot20.vertex_groups.new(name='Bone.001')
_vg = ob_foundry_rot20.vertex_groups.new(name='Bone.002')
_vg = ob_foundry_rot20.vertex_groups.new(name='Bone.005')
_vg = ob_foundry_rot20.vertex_groups.new(name='Bone.003')
_vg = ob_foundry_rot20.vertex_groups.new(name='Hinge_Left')
_vg = ob_foundry_rot20.vertex_groups.new(name='Hinge_Right')
_vg = ob_foundry_rot20.vertex_groups.new(name='chimney_large')
_vg = ob_foundry_rot20.vertex_groups.new(name='chimney_small')
_vg = ob_foundry_rot20.vertex_groups.new(name='Door_Right')
_vg.add([38, 39, 40, 41, 42, 43, 44, 45, 46, 47, 48, 49, 50, 51, 52, 53], 1.0, 'REPLACE')
_vg = ob_foundry_rot20.vertex_groups.new(name='Door_Left')
_vg.add([54, 55, 56, 57, 58, 59, 60, 61, 62, 63, 64, 65, 66, 67, 68, 69], 1.0, 'REPLACE')
_vg = ob_foundry_rot20.vertex_groups.new(name='gear')
_m = ob_foundry_rot20.modifiers.new('Armature', 'ARMATURE')
ob_tubes.location = (0.0, 0.0, 0.0)
ob_tubes.lineart.crease_threshold = 0.0

# ---- collection membership
col_collection_1.objects.link(ob_grid)
col_collection_1.objects.link(ob_cube_001)
col_collection_1.objects.link(ob_armature)
col_collection_1.objects.link(ob_oven_rot40)
col_collection_1.objects.link(ob_oven_rot70)
col_collection_1.objects.link(ob_foundry_rot20)
col_collection_1.objects.link(ob_tubes)

# ---- scene / render settings (as saved in the file)
scene.frame_start = 1; scene.frame_end = 250; scene.frame_set(0)
scene.render.engine = 'BLENDER_EEVEE_NEXT'
scene.render.image_settings.color_mode = 'RGB'
scene.render.image_settings.compression = 90
scene.render.resolution_percentage = 50
scene.render.dither_intensity = 0.0
scene.render.bake_margin = 2
scene.render.bake_bias = 0.0
scene.cycles.use_denoising = False
scene.cycles.samples = 10
scene.cycles.sampling_pattern = 'TABULATED_SOBOL'
scene.cycles.light_sampling_threshold = 0.0
scene.cycles.use_adaptive_sampling = False
scene.cycles.use_light_tree = False
scene.cycles.blur_glossy = 0.0
scene.cycles.volume_bounces = 1
scene.cycles.pixel_filter_type = 'GAUSSIAN'
scene.cycles.sample_clamp_indirect = 0.0
scene.view_settings.view_transform = 'Standard'
bpy.context.view_layer.update()

# ---- added for rendering (the .blend has no active camera and no usable light): camera, sun
cam_auto = bpy.data.cameras.new('AutoCamera')
cam_auto.lens = 50.0
cam_auto.sensor_width = 36.0
cam_auto.clip_end = 2502.44
ob_auto_camera = bpy.data.objects.new('AutoCamera', cam_auto)
scene.collection.objects.link(ob_auto_camera)
ob_auto_camera.location = (126.487, -170.703, 114.072)
ob_auto_camera.rotation_euler = (1.09748, -7.21219e-08, 0.694738)
scene.camera = ob_auto_camera
light_auto_sun = bpy.data.lights.new('AutoSun', 'SUN')
light_auto_sun.energy = 3.0
light_auto_sun.angle = 0.0523599
ob_auto_sun = bpy.data.objects.new('AutoSun', light_auto_sun)
scene.collection.objects.link(ob_auto_sun)
ob_auto_sun.rotation_euler = (0.872665, 0.174533, 0.523599)
bpy.context.view_layer.update()
